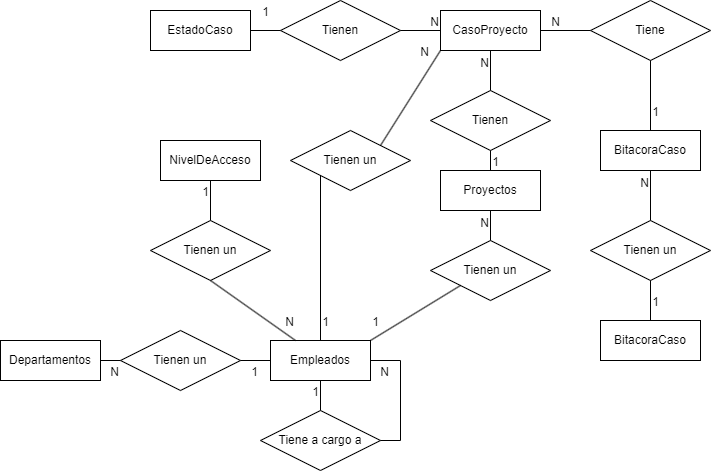

The diagram above was exported from draw.io. Its source (the exported page's mxGraphModel, read from the mxfile embedded in the PNG):
<mxGraphModel dx="1354" dy="656" grid="1" gridSize="10" guides="1" tooltips="1" connect="1" arrows="1" fold="1" page="1" pageScale="1" pageWidth="850" pageHeight="1100" math="0" shadow="0" extFonts="Permanent Marker^https://fonts.googleapis.com/css?family=Permanent+Marker">
  <root>
    <mxCell id="0" />
    <mxCell id="1" parent="0" />
    <mxCell id="HhX7U7WTqutZ_YsZP3AK-2" value="Proyectos" style="whiteSpace=wrap;html=1;align=center;" parent="1" vertex="1">
      <mxGeometry x="480" y="380" width="100" height="40" as="geometry" />
    </mxCell>
    <mxCell id="HhX7U7WTqutZ_YsZP3AK-3" value="CasoProyecto" style="whiteSpace=wrap;html=1;align=center;" parent="1" vertex="1">
      <mxGeometry x="480" y="220" width="100" height="40" as="geometry" />
    </mxCell>
    <mxCell id="HhX7U7WTqutZ_YsZP3AK-4" value="Departamentos" style="whiteSpace=wrap;html=1;align=center;" parent="1" vertex="1">
      <mxGeometry x="40" y="550" width="100" height="40" as="geometry" />
    </mxCell>
    <mxCell id="HhX7U7WTqutZ_YsZP3AK-5" value="Empleados" style="whiteSpace=wrap;html=1;align=center;" parent="1" vertex="1">
      <mxGeometry x="310" y="550" width="100" height="40" as="geometry" />
    </mxCell>
    <mxCell id="HhX7U7WTqutZ_YsZP3AK-6" value="NivelDeAcceso" style="whiteSpace=wrap;html=1;align=center;" parent="1" vertex="1">
      <mxGeometry x="200" y="350" width="100" height="40" as="geometry" />
    </mxCell>
    <mxCell id="HhX7U7WTqutZ_YsZP3AK-13" value="" style="edgeStyle=entityRelationEdgeStyle;fontSize=12;html=1;endArrow=ERoneToMany;rounded=0;exitX=1;exitY=0;exitDx=0;exitDy=0;strokeColor=none;entryX=1;entryY=1;entryDx=0;entryDy=0;" parent="1" edge="1">
      <mxGeometry width="100" height="100" relative="1" as="geometry">
        <mxPoint x="410" y="580" as="sourcePoint" />
        <mxPoint x="410" y="620" as="targetPoint" />
        <Array as="points">
          <mxPoint x="360" y="530" />
          <mxPoint x="360" y="580" />
        </Array>
      </mxGeometry>
    </mxCell>
    <mxCell id="HhX7U7WTqutZ_YsZP3AK-17" value="Tiene a cargo a" style="shape=rhombus;perimeter=rhombusPerimeter;whiteSpace=wrap;html=1;align=center;" parent="1" vertex="1">
      <mxGeometry x="300" y="620" width="120" height="60" as="geometry" />
    </mxCell>
    <mxCell id="HhX7U7WTqutZ_YsZP3AK-23" value="Tienen un" style="shape=rhombus;perimeter=rhombusPerimeter;whiteSpace=wrap;html=1;align=center;" parent="1" vertex="1">
      <mxGeometry x="190" y="430" width="120" height="60" as="geometry" />
    </mxCell>
    <mxCell id="HhX7U7WTqutZ_YsZP3AK-28" value="" style="endArrow=none;html=1;rounded=0;entryX=0.25;entryY=0;entryDx=0;entryDy=0;exitX=0.5;exitY=1;exitDx=0;exitDy=0;" parent="1" source="HhX7U7WTqutZ_YsZP3AK-23" target="HhX7U7WTqutZ_YsZP3AK-5" edge="1">
      <mxGeometry relative="1" as="geometry">
        <mxPoint x="360" y="520" as="sourcePoint" />
        <mxPoint x="460" y="520" as="targetPoint" />
      </mxGeometry>
    </mxCell>
    <mxCell id="HhX7U7WTqutZ_YsZP3AK-29" value="N" style="resizable=0;html=1;whiteSpace=wrap;align=right;verticalAlign=bottom;" parent="HhX7U7WTqutZ_YsZP3AK-28" connectable="0" vertex="1">
      <mxGeometry x="1" relative="1" as="geometry">
        <mxPoint y="-10" as="offset" />
      </mxGeometry>
    </mxCell>
    <mxCell id="HhX7U7WTqutZ_YsZP3AK-32" value="" style="endArrow=none;html=1;rounded=0;entryX=0.5;entryY=1;entryDx=0;entryDy=0;exitX=0.5;exitY=0;exitDx=0;exitDy=0;" parent="1" source="HhX7U7WTqutZ_YsZP3AK-23" target="HhX7U7WTqutZ_YsZP3AK-6" edge="1">
      <mxGeometry relative="1" as="geometry">
        <mxPoint x="190" y="520" as="sourcePoint" />
        <mxPoint x="350" y="520" as="targetPoint" />
      </mxGeometry>
    </mxCell>
    <mxCell id="HhX7U7WTqutZ_YsZP3AK-33" value="1" style="resizable=0;html=1;whiteSpace=wrap;align=right;verticalAlign=bottom;" parent="HhX7U7WTqutZ_YsZP3AK-32" connectable="0" vertex="1">
      <mxGeometry x="1" relative="1" as="geometry">
        <mxPoint y="20" as="offset" />
      </mxGeometry>
    </mxCell>
    <mxCell id="HhX7U7WTqutZ_YsZP3AK-34" value="" style="endArrow=none;html=1;rounded=0;exitX=1;exitY=0.5;exitDx=0;exitDy=0;entryX=1;entryY=0.5;entryDx=0;entryDy=0;" parent="1" source="HhX7U7WTqutZ_YsZP3AK-17" target="HhX7U7WTqutZ_YsZP3AK-5" edge="1">
      <mxGeometry relative="1" as="geometry">
        <mxPoint x="370" y="530" as="sourcePoint" />
        <mxPoint x="420" y="570" as="targetPoint" />
        <Array as="points">
          <mxPoint x="440" y="650" />
          <mxPoint x="440" y="570" />
        </Array>
      </mxGeometry>
    </mxCell>
    <mxCell id="HhX7U7WTqutZ_YsZP3AK-35" value="N" style="resizable=0;html=1;whiteSpace=wrap;align=right;verticalAlign=bottom;" parent="HhX7U7WTqutZ_YsZP3AK-34" connectable="0" vertex="1">
      <mxGeometry x="1" relative="1" as="geometry">
        <mxPoint x="20" y="20" as="offset" />
      </mxGeometry>
    </mxCell>
    <mxCell id="HhX7U7WTqutZ_YsZP3AK-38" value="EstadoCaso" style="whiteSpace=wrap;html=1;align=center;" parent="1" vertex="1">
      <mxGeometry x="190" y="220" width="100" height="40" as="geometry" />
    </mxCell>
    <mxCell id="HhX7U7WTqutZ_YsZP3AK-41" value="Tienen un" style="shape=rhombus;perimeter=rhombusPerimeter;whiteSpace=wrap;html=1;align=center;" parent="1" vertex="1">
      <mxGeometry x="470" y="450" width="120" height="60" as="geometry" />
    </mxCell>
    <mxCell id="HhX7U7WTqutZ_YsZP3AK-43" value="Tienen un" style="shape=rhombus;perimeter=rhombusPerimeter;whiteSpace=wrap;html=1;align=center;" parent="1" vertex="1">
      <mxGeometry x="160" y="540" width="120" height="60" as="geometry" />
    </mxCell>
    <mxCell id="HhX7U7WTqutZ_YsZP3AK-46" value="" style="endArrow=none;html=1;rounded=0;entryX=0;entryY=0.5;entryDx=0;entryDy=0;exitX=1;exitY=0.5;exitDx=0;exitDy=0;" parent="1" source="HhX7U7WTqutZ_YsZP3AK-43" target="HhX7U7WTqutZ_YsZP3AK-5" edge="1">
      <mxGeometry relative="1" as="geometry">
        <mxPoint x="370" y="470" as="sourcePoint" />
        <mxPoint x="370" y="440" as="targetPoint" />
      </mxGeometry>
    </mxCell>
    <mxCell id="HhX7U7WTqutZ_YsZP3AK-47" value="1" style="resizable=0;html=1;whiteSpace=wrap;align=right;verticalAlign=bottom;" parent="HhX7U7WTqutZ_YsZP3AK-46" connectable="0" vertex="1">
      <mxGeometry x="1" relative="1" as="geometry">
        <mxPoint x="-11" y="20" as="offset" />
      </mxGeometry>
    </mxCell>
    <mxCell id="HhX7U7WTqutZ_YsZP3AK-49" value="" style="endArrow=none;html=1;rounded=0;entryX=1;entryY=0.5;entryDx=0;entryDy=0;exitX=0;exitY=0.5;exitDx=0;exitDy=0;" parent="1" source="HhX7U7WTqutZ_YsZP3AK-43" target="HhX7U7WTqutZ_YsZP3AK-4" edge="1">
      <mxGeometry relative="1" as="geometry">
        <mxPoint x="370" y="530" as="sourcePoint" />
        <mxPoint x="370" y="560" as="targetPoint" />
      </mxGeometry>
    </mxCell>
    <mxCell id="HhX7U7WTqutZ_YsZP3AK-50" value="N" style="resizable=0;html=1;whiteSpace=wrap;align=right;verticalAlign=bottom;" parent="HhX7U7WTqutZ_YsZP3AK-49" connectable="0" vertex="1">
      <mxGeometry x="1" relative="1" as="geometry">
        <mxPoint x="20" y="20" as="offset" />
      </mxGeometry>
    </mxCell>
    <mxCell id="HhX7U7WTqutZ_YsZP3AK-51" value="" style="endArrow=none;html=1;rounded=0;entryX=0.5;entryY=1;entryDx=0;entryDy=0;exitX=0.5;exitY=0;exitDx=0;exitDy=0;" parent="1" source="HhX7U7WTqutZ_YsZP3AK-17" target="HhX7U7WTqutZ_YsZP3AK-5" edge="1">
      <mxGeometry relative="1" as="geometry">
        <mxPoint x="370" y="470" as="sourcePoint" />
        <mxPoint x="370" y="440" as="targetPoint" />
      </mxGeometry>
    </mxCell>
    <mxCell id="HhX7U7WTqutZ_YsZP3AK-52" value="1" style="resizable=0;html=1;whiteSpace=wrap;align=right;verticalAlign=bottom;" parent="HhX7U7WTqutZ_YsZP3AK-51" connectable="0" vertex="1">
      <mxGeometry x="1" relative="1" as="geometry">
        <mxPoint y="20" as="offset" />
      </mxGeometry>
    </mxCell>
    <mxCell id="HhX7U7WTqutZ_YsZP3AK-53" value="" style="endArrow=none;html=1;rounded=0;entryX=1;entryY=0;entryDx=0;entryDy=0;exitX=0;exitY=1;exitDx=0;exitDy=0;" parent="1" source="HhX7U7WTqutZ_YsZP3AK-41" target="HhX7U7WTqutZ_YsZP3AK-5" edge="1">
      <mxGeometry relative="1" as="geometry">
        <mxPoint x="370" y="470" as="sourcePoint" />
        <mxPoint x="370" y="440" as="targetPoint" />
      </mxGeometry>
    </mxCell>
    <mxCell id="HhX7U7WTqutZ_YsZP3AK-54" value="1" style="resizable=0;html=1;whiteSpace=wrap;align=right;verticalAlign=bottom;" parent="HhX7U7WTqutZ_YsZP3AK-53" connectable="0" vertex="1">
      <mxGeometry x="1" relative="1" as="geometry">
        <mxPoint x="10" y="-10" as="offset" />
      </mxGeometry>
    </mxCell>
    <mxCell id="HhX7U7WTqutZ_YsZP3AK-55" value="" style="endArrow=none;html=1;rounded=0;entryX=0.5;entryY=1;entryDx=0;entryDy=0;" parent="1" source="HhX7U7WTqutZ_YsZP3AK-41" target="HhX7U7WTqutZ_YsZP3AK-2" edge="1">
      <mxGeometry relative="1" as="geometry">
        <mxPoint x="370" y="530" as="sourcePoint" />
        <mxPoint x="370" y="560" as="targetPoint" />
      </mxGeometry>
    </mxCell>
    <mxCell id="HhX7U7WTqutZ_YsZP3AK-56" value="N" style="resizable=0;html=1;whiteSpace=wrap;align=right;verticalAlign=bottom;" parent="HhX7U7WTqutZ_YsZP3AK-55" connectable="0" vertex="1">
      <mxGeometry x="1" relative="1" as="geometry">
        <mxPoint y="21" as="offset" />
      </mxGeometry>
    </mxCell>
    <mxCell id="HhX7U7WTqutZ_YsZP3AK-57" value="Tienen" style="shape=rhombus;perimeter=rhombusPerimeter;whiteSpace=wrap;html=1;align=center;" parent="1" vertex="1">
      <mxGeometry x="470" y="300" width="120" height="60" as="geometry" />
    </mxCell>
    <mxCell id="HhX7U7WTqutZ_YsZP3AK-58" value="Tienen" style="shape=rhombus;perimeter=rhombusPerimeter;whiteSpace=wrap;html=1;align=center;" parent="1" vertex="1">
      <mxGeometry x="320" y="210" width="120" height="60" as="geometry" />
    </mxCell>
    <mxCell id="HhX7U7WTqutZ_YsZP3AK-59" value="" style="endArrow=none;html=1;rounded=0;entryX=0.5;entryY=0;entryDx=0;entryDy=0;exitX=0.5;exitY=1;exitDx=0;exitDy=0;" parent="1" source="HhX7U7WTqutZ_YsZP3AK-57" target="HhX7U7WTqutZ_YsZP3AK-2" edge="1">
      <mxGeometry relative="1" as="geometry">
        <mxPoint x="510" y="505" as="sourcePoint" />
        <mxPoint x="420" y="560" as="targetPoint" />
      </mxGeometry>
    </mxCell>
    <mxCell id="HhX7U7WTqutZ_YsZP3AK-60" value="1" style="resizable=0;html=1;whiteSpace=wrap;align=right;verticalAlign=bottom;" parent="HhX7U7WTqutZ_YsZP3AK-59" connectable="0" vertex="1">
      <mxGeometry x="1" relative="1" as="geometry">
        <mxPoint x="10" as="offset" />
      </mxGeometry>
    </mxCell>
    <mxCell id="HhX7U7WTqutZ_YsZP3AK-62" value="" style="endArrow=none;html=1;rounded=0;entryX=0.5;entryY=1;entryDx=0;entryDy=0;exitX=0.5;exitY=0;exitDx=0;exitDy=0;" parent="1" source="HhX7U7WTqutZ_YsZP3AK-57" target="HhX7U7WTqutZ_YsZP3AK-3" edge="1">
      <mxGeometry relative="1" as="geometry">
        <mxPoint x="540" y="310" as="sourcePoint" />
        <mxPoint x="540" y="430" as="targetPoint" />
      </mxGeometry>
    </mxCell>
    <mxCell id="HhX7U7WTqutZ_YsZP3AK-63" value="N" style="resizable=0;html=1;whiteSpace=wrap;align=right;verticalAlign=bottom;" parent="HhX7U7WTqutZ_YsZP3AK-62" connectable="0" vertex="1">
      <mxGeometry x="1" relative="1" as="geometry">
        <mxPoint y="21" as="offset" />
      </mxGeometry>
    </mxCell>
    <mxCell id="HhX7U7WTqutZ_YsZP3AK-65" value="" style="endArrow=none;html=1;rounded=0;entryX=1;entryY=0.5;entryDx=0;entryDy=0;exitX=0;exitY=0.5;exitDx=0;exitDy=0;" parent="1" source="HhX7U7WTqutZ_YsZP3AK-58" target="HhX7U7WTqutZ_YsZP3AK-38" edge="1">
      <mxGeometry relative="1" as="geometry">
        <mxPoint x="500" y="485" as="sourcePoint" />
        <mxPoint x="410" y="540" as="targetPoint" />
      </mxGeometry>
    </mxCell>
    <mxCell id="HhX7U7WTqutZ_YsZP3AK-66" value="1" style="resizable=0;html=1;whiteSpace=wrap;align=right;verticalAlign=bottom;" parent="HhX7U7WTqutZ_YsZP3AK-65" connectable="0" vertex="1">
      <mxGeometry x="1" relative="1" as="geometry">
        <mxPoint x="20" y="-10" as="offset" />
      </mxGeometry>
    </mxCell>
    <mxCell id="HhX7U7WTqutZ_YsZP3AK-67" value="" style="endArrow=none;html=1;rounded=0;entryX=0;entryY=0.5;entryDx=0;entryDy=0;exitX=1;exitY=0.5;exitDx=0;exitDy=0;" parent="1" source="HhX7U7WTqutZ_YsZP3AK-58" target="HhX7U7WTqutZ_YsZP3AK-3" edge="1">
      <mxGeometry relative="1" as="geometry">
        <mxPoint x="370" y="530" as="sourcePoint" />
        <mxPoint x="370" y="560" as="targetPoint" />
      </mxGeometry>
    </mxCell>
    <mxCell id="HhX7U7WTqutZ_YsZP3AK-68" value="N" style="resizable=0;html=1;whiteSpace=wrap;align=right;verticalAlign=bottom;" parent="HhX7U7WTqutZ_YsZP3AK-67" connectable="0" vertex="1">
      <mxGeometry x="1" relative="1" as="geometry" />
    </mxCell>
    <mxCell id="HhX7U7WTqutZ_YsZP3AK-70" value="Tienen un" style="shape=rhombus;perimeter=rhombusPerimeter;whiteSpace=wrap;html=1;align=center;" parent="1" vertex="1">
      <mxGeometry x="330" y="340" width="120" height="60" as="geometry" />
    </mxCell>
    <mxCell id="HhX7U7WTqutZ_YsZP3AK-71" value="" style="endArrow=none;html=1;rounded=0;entryX=0.5;entryY=0;entryDx=0;entryDy=0;exitX=0;exitY=1;exitDx=0;exitDy=0;" parent="1" source="HhX7U7WTqutZ_YsZP3AK-70" target="HhX7U7WTqutZ_YsZP3AK-5" edge="1">
      <mxGeometry relative="1" as="geometry">
        <mxPoint x="510" y="505" as="sourcePoint" />
        <mxPoint x="420" y="560" as="targetPoint" />
      </mxGeometry>
    </mxCell>
    <mxCell id="HhX7U7WTqutZ_YsZP3AK-72" value="1" style="resizable=0;html=1;whiteSpace=wrap;align=right;verticalAlign=bottom;" parent="HhX7U7WTqutZ_YsZP3AK-71" connectable="0" vertex="1">
      <mxGeometry x="1" relative="1" as="geometry">
        <mxPoint x="10" y="-10" as="offset" />
      </mxGeometry>
    </mxCell>
    <mxCell id="HhX7U7WTqutZ_YsZP3AK-73" value="" style="endArrow=none;html=1;rounded=0;exitX=1;exitY=0;exitDx=0;exitDy=0;" parent="1" source="HhX7U7WTqutZ_YsZP3AK-70" edge="1">
      <mxGeometry relative="1" as="geometry">
        <mxPoint x="450" y="250" as="sourcePoint" />
        <mxPoint x="480" y="260" as="targetPoint" />
      </mxGeometry>
    </mxCell>
    <mxCell id="HhX7U7WTqutZ_YsZP3AK-74" value="N" style="resizable=0;html=1;whiteSpace=wrap;align=right;verticalAlign=bottom;" parent="HhX7U7WTqutZ_YsZP3AK-73" connectable="0" vertex="1">
      <mxGeometry x="1" relative="1" as="geometry">
        <mxPoint x="-10" y="10" as="offset" />
      </mxGeometry>
    </mxCell>
    <mxCell id="HhX7U7WTqutZ_YsZP3AK-75" value="BitacoraCaso" style="whiteSpace=wrap;html=1;align=center;" parent="1" vertex="1">
      <mxGeometry x="640" y="340" width="100" height="40" as="geometry" />
    </mxCell>
    <mxCell id="HhX7U7WTqutZ_YsZP3AK-76" value="Tiene" style="shape=rhombus;perimeter=rhombusPerimeter;whiteSpace=wrap;html=1;align=center;" parent="1" vertex="1">
      <mxGeometry x="630" y="210" width="120" height="60" as="geometry" />
    </mxCell>
    <mxCell id="HhX7U7WTqutZ_YsZP3AK-77" value="" style="endArrow=none;html=1;rounded=0;entryX=0.5;entryY=0;entryDx=0;entryDy=0;exitX=0.5;exitY=1;exitDx=0;exitDy=0;" parent="1" source="HhX7U7WTqutZ_YsZP3AK-76" target="HhX7U7WTqutZ_YsZP3AK-75" edge="1">
      <mxGeometry relative="1" as="geometry">
        <mxPoint x="370" y="395" as="sourcePoint" />
        <mxPoint x="370" y="560" as="targetPoint" />
      </mxGeometry>
    </mxCell>
    <mxCell id="HhX7U7WTqutZ_YsZP3AK-78" value="1" style="resizable=0;html=1;whiteSpace=wrap;align=right;verticalAlign=bottom;" parent="HhX7U7WTqutZ_YsZP3AK-77" connectable="0" vertex="1">
      <mxGeometry x="1" relative="1" as="geometry">
        <mxPoint x="10" y="-10" as="offset" />
      </mxGeometry>
    </mxCell>
    <mxCell id="HhX7U7WTqutZ_YsZP3AK-79" value="" style="endArrow=none;html=1;rounded=0;exitX=0;exitY=0.5;exitDx=0;exitDy=0;entryX=1;entryY=0.5;entryDx=0;entryDy=0;" parent="1" source="HhX7U7WTqutZ_YsZP3AK-76" target="HhX7U7WTqutZ_YsZP3AK-3" edge="1">
      <mxGeometry relative="1" as="geometry">
        <mxPoint x="430" y="365" as="sourcePoint" />
        <mxPoint x="490" y="270" as="targetPoint" />
      </mxGeometry>
    </mxCell>
    <mxCell id="HhX7U7WTqutZ_YsZP3AK-80" value="N" style="resizable=0;html=1;whiteSpace=wrap;align=right;verticalAlign=bottom;" parent="HhX7U7WTqutZ_YsZP3AK-79" connectable="0" vertex="1">
      <mxGeometry x="1" relative="1" as="geometry">
        <mxPoint x="21" as="offset" />
      </mxGeometry>
    </mxCell>
    <mxCell id="m5pvNsETesM9KNgtpL5t-1" value="Tienen un" style="shape=rhombus;perimeter=rhombusPerimeter;whiteSpace=wrap;html=1;align=center;" vertex="1" parent="1">
      <mxGeometry x="630" y="430" width="120" height="60" as="geometry" />
    </mxCell>
    <mxCell id="m5pvNsETesM9KNgtpL5t-2" value="" style="endArrow=none;html=1;rounded=0;entryX=0.5;entryY=1;entryDx=0;entryDy=0;exitX=0.5;exitY=0;exitDx=0;exitDy=0;" edge="1" parent="1" source="m5pvNsETesM9KNgtpL5t-1" target="HhX7U7WTqutZ_YsZP3AK-75">
      <mxGeometry relative="1" as="geometry">
        <mxPoint x="540" y="460" as="sourcePoint" />
        <mxPoint x="540" y="430" as="targetPoint" />
      </mxGeometry>
    </mxCell>
    <mxCell id="m5pvNsETesM9KNgtpL5t-3" value="N" style="resizable=0;html=1;whiteSpace=wrap;align=right;verticalAlign=bottom;" connectable="0" vertex="1" parent="m5pvNsETesM9KNgtpL5t-2">
      <mxGeometry x="1" relative="1" as="geometry">
        <mxPoint y="21" as="offset" />
      </mxGeometry>
    </mxCell>
    <mxCell id="m5pvNsETesM9KNgtpL5t-4" value="BitacoraCaso" style="whiteSpace=wrap;html=1;align=center;" vertex="1" parent="1">
      <mxGeometry x="640" y="530" width="100" height="40" as="geometry" />
    </mxCell>
    <mxCell id="m5pvNsETesM9KNgtpL5t-5" value="" style="endArrow=none;html=1;rounded=0;entryX=0.5;entryY=0;entryDx=0;entryDy=0;exitX=0.5;exitY=1;exitDx=0;exitDy=0;" edge="1" parent="1" source="m5pvNsETesM9KNgtpL5t-1" target="m5pvNsETesM9KNgtpL5t-4">
      <mxGeometry relative="1" as="geometry">
        <mxPoint x="510" y="505" as="sourcePoint" />
        <mxPoint x="420" y="560" as="targetPoint" />
      </mxGeometry>
    </mxCell>
    <mxCell id="m5pvNsETesM9KNgtpL5t-6" value="1" style="resizable=0;html=1;whiteSpace=wrap;align=right;verticalAlign=bottom;" connectable="0" vertex="1" parent="m5pvNsETesM9KNgtpL5t-5">
      <mxGeometry x="1" relative="1" as="geometry">
        <mxPoint x="10" y="-10" as="offset" />
      </mxGeometry>
    </mxCell>
  </root>
</mxGraphModel>